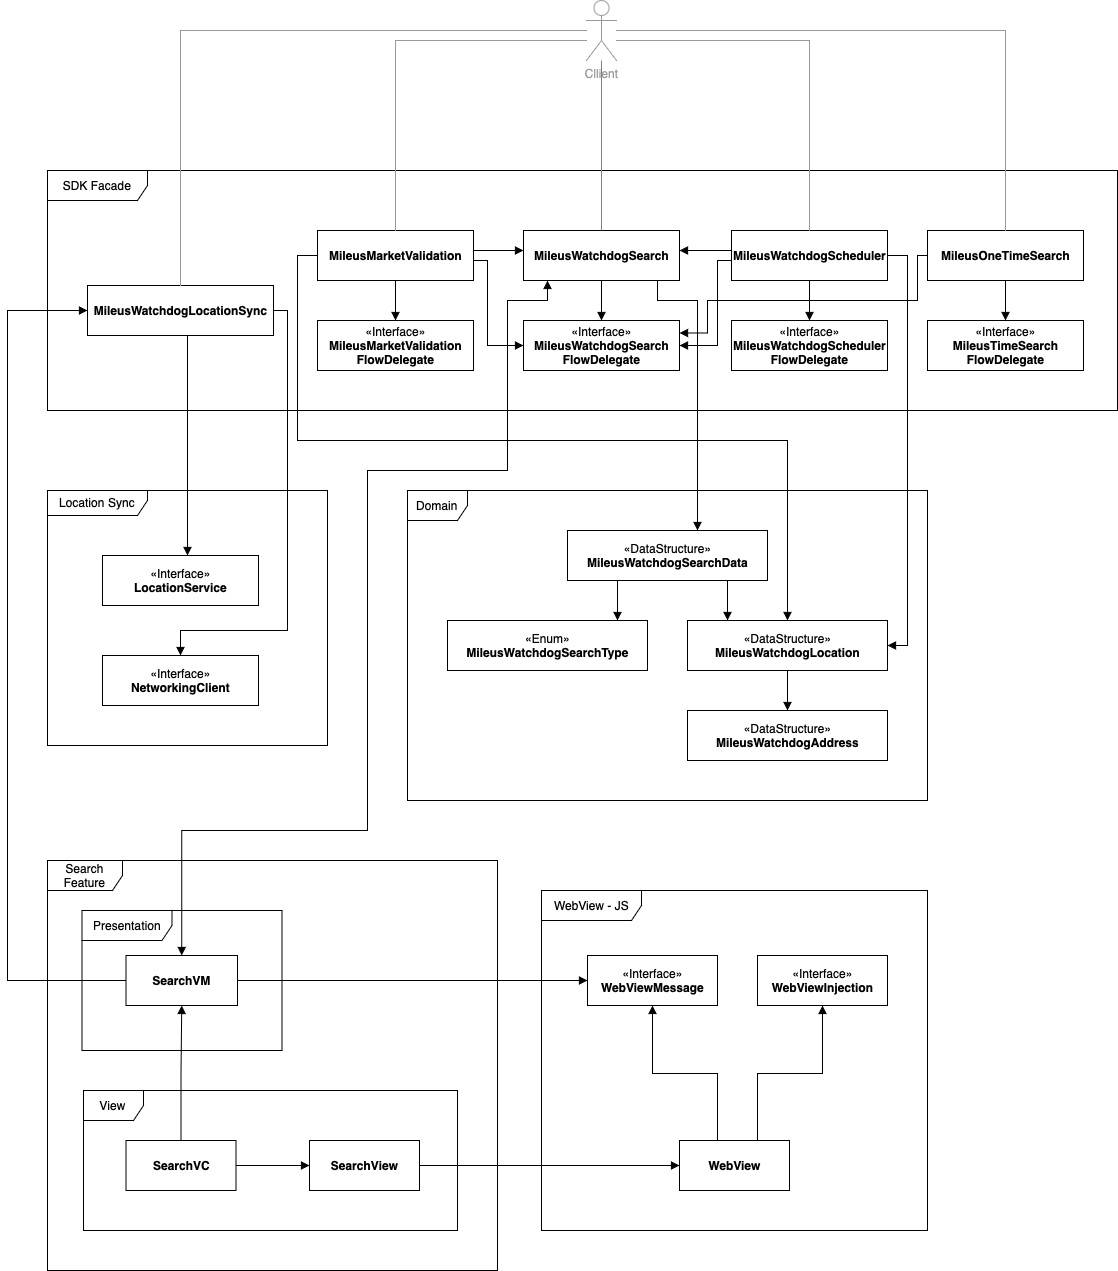

The diagram above was exported from draw.io. Its source (the exported page's mxGraphModel, read from the mxfile embedded in the PNG):
<mxGraphModel dx="3207" dy="2477" grid="1" gridSize="10" guides="1" tooltips="1" connect="1" arrows="1" fold="1" page="1" pageScale="1" pageWidth="827" pageHeight="1169" math="0" shadow="0">
  <root>
    <mxCell id="0" />
    <mxCell id="1" parent="0" />
    <mxCell id="9AiCBzjzPUEUPZ4vq1QK-59" value="Location Sync" style="shape=umlFrame;whiteSpace=wrap;html=1;strokeColor=#000000;width=100;height=25;" parent="1" vertex="1">
      <mxGeometry x="-430" y="190" width="280" height="255" as="geometry" />
    </mxCell>
    <mxCell id="9AiCBzjzPUEUPZ4vq1QK-24" value="Domain" style="shape=umlFrame;whiteSpace=wrap;html=1;" parent="1" vertex="1">
      <mxGeometry x="-70" y="190" width="520" height="310" as="geometry" />
    </mxCell>
    <mxCell id="9AiCBzjzPUEUPZ4vq1QK-49" value="Search Feature" style="shape=umlFrame;whiteSpace=wrap;html=1;width=75;height=30;" parent="1" vertex="1">
      <mxGeometry x="-430" y="560" width="450" height="410" as="geometry" />
    </mxCell>
    <mxCell id="9AiCBzjzPUEUPZ4vq1QK-13" value="SDK Facade" style="shape=umlFrame;whiteSpace=wrap;html=1;width=100;height=30;" parent="1" vertex="1">
      <mxGeometry x="-430" y="-130" width="1070" height="240" as="geometry" />
    </mxCell>
    <mxCell id="9AiCBzjzPUEUPZ4vq1QK-4" value="View" style="shape=umlFrame;whiteSpace=wrap;html=1;" parent="1" vertex="1">
      <mxGeometry x="-394" y="790" width="374" height="140" as="geometry" />
    </mxCell>
    <mxCell id="9AiCBzjzPUEUPZ4vq1QK-3" value="" style="edgeStyle=orthogonalEdgeStyle;rounded=0;orthogonalLoop=1;jettySize=auto;html=1;endArrow=block;endFill=1;" parent="1" source="9AiCBzjzPUEUPZ4vq1QK-1" target="9AiCBzjzPUEUPZ4vq1QK-2" edge="1">
      <mxGeometry relative="1" as="geometry" />
    </mxCell>
    <mxCell id="9AiCBzjzPUEUPZ4vq1QK-12" value="" style="edgeStyle=orthogonalEdgeStyle;rounded=0;orthogonalLoop=1;jettySize=auto;html=1;endArrow=block;endFill=1;" parent="1" source="9AiCBzjzPUEUPZ4vq1QK-1" target="9AiCBzjzPUEUPZ4vq1QK-11" edge="1">
      <mxGeometry relative="1" as="geometry" />
    </mxCell>
    <mxCell id="9AiCBzjzPUEUPZ4vq1QK-1" value="&lt;b&gt;SearchVC&lt;/b&gt;" style="html=1;" parent="1" vertex="1">
      <mxGeometry x="-351.5" y="840" width="110" height="50" as="geometry" />
    </mxCell>
    <mxCell id="9AiCBzjzPUEUPZ4vq1QK-64" style="edgeStyle=orthogonalEdgeStyle;rounded=0;orthogonalLoop=1;jettySize=auto;html=1;endArrow=block;endFill=1;strokeColor=#000000;" parent="1" source="9AiCBzjzPUEUPZ4vq1QK-2" target="9AiCBzjzPUEUPZ4vq1QK-63" edge="1">
      <mxGeometry relative="1" as="geometry" />
    </mxCell>
    <mxCell id="9AiCBzjzPUEUPZ4vq1QK-2" value="&lt;b&gt;SearchView&lt;/b&gt;" style="html=1;" parent="1" vertex="1">
      <mxGeometry x="-168" y="840" width="110" height="50" as="geometry" />
    </mxCell>
    <mxCell id="9AiCBzjzPUEUPZ4vq1QK-5" value="Presentation" style="shape=umlFrame;whiteSpace=wrap;html=1;width=90;height=30;" parent="1" vertex="1">
      <mxGeometry x="-395.5" y="610" width="200" height="140" as="geometry" />
    </mxCell>
    <mxCell id="9AiCBzjzPUEUPZ4vq1QK-16" value="" style="edgeStyle=orthogonalEdgeStyle;rounded=0;orthogonalLoop=1;jettySize=auto;html=1;endArrow=block;endFill=1;startArrow=block;startFill=1;" parent="1" source="9AiCBzjzPUEUPZ4vq1QK-11" target="9AiCBzjzPUEUPZ4vq1QK-15" edge="1">
      <mxGeometry relative="1" as="geometry">
        <Array as="points">
          <mxPoint x="-296" y="530" />
          <mxPoint x="-110" y="530" />
          <mxPoint x="-110" y="170" />
          <mxPoint x="30" y="170" />
          <mxPoint x="30" />
          <mxPoint x="70" />
        </Array>
      </mxGeometry>
    </mxCell>
    <mxCell id="9AiCBzjzPUEUPZ4vq1QK-67" style="edgeStyle=orthogonalEdgeStyle;rounded=0;orthogonalLoop=1;jettySize=auto;html=1;endArrow=block;endFill=1;strokeColor=#000000;" parent="1" source="9AiCBzjzPUEUPZ4vq1QK-11" target="9AiCBzjzPUEUPZ4vq1QK-23" edge="1">
      <mxGeometry relative="1" as="geometry">
        <Array as="points">
          <mxPoint x="-470" y="680" />
          <mxPoint x="-470" y="10" />
        </Array>
      </mxGeometry>
    </mxCell>
    <mxCell id="9AiCBzjzPUEUPZ4vq1QK-68" style="edgeStyle=orthogonalEdgeStyle;rounded=0;orthogonalLoop=1;jettySize=auto;html=1;endArrow=block;endFill=1;strokeColor=#000000;" parent="1" source="9AiCBzjzPUEUPZ4vq1QK-11" target="9AiCBzjzPUEUPZ4vq1QK-65" edge="1">
      <mxGeometry relative="1" as="geometry" />
    </mxCell>
    <mxCell id="9AiCBzjzPUEUPZ4vq1QK-11" value="&lt;b&gt;SearchVM&lt;/b&gt;" style="html=1;" parent="1" vertex="1">
      <mxGeometry x="-351.5" y="655" width="111.5" height="50" as="geometry" />
    </mxCell>
    <mxCell id="9AiCBzjzPUEUPZ4vq1QK-38" style="edgeStyle=orthogonalEdgeStyle;rounded=0;orthogonalLoop=1;jettySize=auto;html=1;endArrow=block;endFill=1;" parent="1" source="9AiCBzjzPUEUPZ4vq1QK-15" target="9AiCBzjzPUEUPZ4vq1QK-37" edge="1">
      <mxGeometry relative="1" as="geometry">
        <Array as="points">
          <mxPoint x="124" y="-10" />
          <mxPoint x="124" y="-10" />
        </Array>
      </mxGeometry>
    </mxCell>
    <mxCell id="9AiCBzjzPUEUPZ4vq1QK-52" style="edgeStyle=orthogonalEdgeStyle;rounded=0;orthogonalLoop=1;jettySize=auto;html=1;endArrow=block;endFill=1;strokeColor=#000000;" parent="1" source="9AiCBzjzPUEUPZ4vq1QK-15" target="9AiCBzjzPUEUPZ4vq1QK-26" edge="1">
      <mxGeometry relative="1" as="geometry">
        <Array as="points">
          <mxPoint x="180" />
          <mxPoint x="220" />
        </Array>
      </mxGeometry>
    </mxCell>
    <mxCell id="9AiCBzjzPUEUPZ4vq1QK-15" value="&lt;b&gt;MileusWatchdogSearch&lt;/b&gt;" style="html=1;" parent="1" vertex="1">
      <mxGeometry x="46" y="-70" width="156" height="50" as="geometry" />
    </mxCell>
    <mxCell id="9AiCBzjzPUEUPZ4vq1QK-19" style="edgeStyle=orthogonalEdgeStyle;rounded=0;orthogonalLoop=1;jettySize=auto;html=1;endArrow=block;endFill=1;" parent="1" source="9AiCBzjzPUEUPZ4vq1QK-17" target="9AiCBzjzPUEUPZ4vq1QK-15" edge="1">
      <mxGeometry relative="1" as="geometry">
        <Array as="points">
          <mxPoint x="30" y="-50" />
          <mxPoint x="30" y="-50" />
        </Array>
      </mxGeometry>
    </mxCell>
    <mxCell id="9AiCBzjzPUEUPZ4vq1QK-36" style="edgeStyle=orthogonalEdgeStyle;rounded=0;orthogonalLoop=1;jettySize=auto;html=1;endArrow=block;endFill=1;" parent="1" source="9AiCBzjzPUEUPZ4vq1QK-17" target="9AiCBzjzPUEUPZ4vq1QK-35" edge="1">
      <mxGeometry relative="1" as="geometry">
        <Array as="points">
          <mxPoint x="-82" />
          <mxPoint x="-82" />
        </Array>
      </mxGeometry>
    </mxCell>
    <mxCell id="9AiCBzjzPUEUPZ4vq1QK-42" style="edgeStyle=orthogonalEdgeStyle;rounded=0;orthogonalLoop=1;jettySize=auto;html=1;endArrow=block;endFill=1;" parent="1" source="9AiCBzjzPUEUPZ4vq1QK-17" target="9AiCBzjzPUEUPZ4vq1QK-37" edge="1">
      <mxGeometry relative="1" as="geometry">
        <Array as="points">
          <mxPoint x="10" y="-40" />
          <mxPoint x="10" y="45" />
        </Array>
      </mxGeometry>
    </mxCell>
    <mxCell id="9AiCBzjzPUEUPZ4vq1QK-53" style="edgeStyle=orthogonalEdgeStyle;rounded=0;orthogonalLoop=1;jettySize=auto;html=1;endArrow=block;endFill=1;strokeColor=#000000;" parent="1" source="9AiCBzjzPUEUPZ4vq1QK-17" target="9AiCBzjzPUEUPZ4vq1QK-28" edge="1">
      <mxGeometry relative="1" as="geometry">
        <Array as="points">
          <mxPoint x="-180" y="-45" />
          <mxPoint x="-180" y="140" />
          <mxPoint x="310" y="140" />
        </Array>
      </mxGeometry>
    </mxCell>
    <mxCell id="9AiCBzjzPUEUPZ4vq1QK-17" value="&lt;b&gt;MileusMarketValidation&lt;/b&gt;" style="html=1;" parent="1" vertex="1">
      <mxGeometry x="-160" y="-70" width="156" height="50" as="geometry" />
    </mxCell>
    <mxCell id="9AiCBzjzPUEUPZ4vq1QK-22" style="edgeStyle=orthogonalEdgeStyle;rounded=0;orthogonalLoop=1;jettySize=auto;html=1;endArrow=block;endFill=1;" parent="1" source="9AiCBzjzPUEUPZ4vq1QK-20" target="9AiCBzjzPUEUPZ4vq1QK-15" edge="1">
      <mxGeometry relative="1" as="geometry">
        <Array as="points">
          <mxPoint x="230" y="-50" />
          <mxPoint x="230" y="-50" />
        </Array>
      </mxGeometry>
    </mxCell>
    <mxCell id="9AiCBzjzPUEUPZ4vq1QK-40" style="edgeStyle=orthogonalEdgeStyle;rounded=0;orthogonalLoop=1;jettySize=auto;html=1;endArrow=block;endFill=1;" parent="1" source="9AiCBzjzPUEUPZ4vq1QK-20" target="9AiCBzjzPUEUPZ4vq1QK-39" edge="1">
      <mxGeometry relative="1" as="geometry">
        <Array as="points">
          <mxPoint x="332" />
          <mxPoint x="332" />
        </Array>
      </mxGeometry>
    </mxCell>
    <mxCell id="9AiCBzjzPUEUPZ4vq1QK-43" style="edgeStyle=orthogonalEdgeStyle;rounded=0;orthogonalLoop=1;jettySize=auto;html=1;endArrow=block;endFill=1;" parent="1" source="9AiCBzjzPUEUPZ4vq1QK-20" target="9AiCBzjzPUEUPZ4vq1QK-37" edge="1">
      <mxGeometry relative="1" as="geometry">
        <Array as="points">
          <mxPoint x="240" y="-40" />
          <mxPoint x="240" y="45" />
        </Array>
      </mxGeometry>
    </mxCell>
    <mxCell id="9AiCBzjzPUEUPZ4vq1QK-54" style="edgeStyle=orthogonalEdgeStyle;rounded=0;orthogonalLoop=1;jettySize=auto;html=1;endArrow=block;endFill=1;strokeColor=#000000;" parent="1" source="9AiCBzjzPUEUPZ4vq1QK-20" target="9AiCBzjzPUEUPZ4vq1QK-28" edge="1">
      <mxGeometry relative="1" as="geometry">
        <Array as="points">
          <mxPoint x="430" y="-45" />
          <mxPoint x="430" y="345" />
        </Array>
      </mxGeometry>
    </mxCell>
    <mxCell id="9AiCBzjzPUEUPZ4vq1QK-20" value="&lt;b&gt;MileusWatchdogScheduler&lt;/b&gt;" style="html=1;" parent="1" vertex="1">
      <mxGeometry x="254" y="-70" width="156" height="50" as="geometry" />
    </mxCell>
    <mxCell id="9AiCBzjzPUEUPZ4vq1QK-56" style="edgeStyle=orthogonalEdgeStyle;rounded=0;orthogonalLoop=1;jettySize=auto;html=1;endArrow=block;endFill=1;strokeColor=#000000;" parent="1" source="9AiCBzjzPUEUPZ4vq1QK-23" target="9AiCBzjzPUEUPZ4vq1QK-55" edge="1">
      <mxGeometry relative="1" as="geometry">
        <Array as="points">
          <mxPoint x="-290" y="130" />
          <mxPoint x="-290" y="130" />
        </Array>
      </mxGeometry>
    </mxCell>
    <mxCell id="9AiCBzjzPUEUPZ4vq1QK-23" value="&lt;b&gt;MileusWatchdogLocationSync&lt;/b&gt;" style="html=1;" parent="1" vertex="1">
      <mxGeometry x="-390" y="-15" width="186" height="50" as="geometry" />
    </mxCell>
    <mxCell id="9AiCBzjzPUEUPZ4vq1QK-33" style="edgeStyle=orthogonalEdgeStyle;rounded=0;orthogonalLoop=1;jettySize=auto;html=1;endArrow=block;endFill=1;" parent="1" source="9AiCBzjzPUEUPZ4vq1QK-26" target="9AiCBzjzPUEUPZ4vq1QK-27" edge="1">
      <mxGeometry relative="1" as="geometry">
        <Array as="points">
          <mxPoint x="140" y="300" />
          <mxPoint x="140" y="300" />
        </Array>
      </mxGeometry>
    </mxCell>
    <mxCell id="9AiCBzjzPUEUPZ4vq1QK-34" style="edgeStyle=orthogonalEdgeStyle;rounded=0;orthogonalLoop=1;jettySize=auto;html=1;endArrow=block;endFill=1;" parent="1" source="9AiCBzjzPUEUPZ4vq1QK-26" target="9AiCBzjzPUEUPZ4vq1QK-28" edge="1">
      <mxGeometry relative="1" as="geometry">
        <Array as="points">
          <mxPoint x="250" y="300" />
          <mxPoint x="250" y="300" />
        </Array>
      </mxGeometry>
    </mxCell>
    <mxCell id="9AiCBzjzPUEUPZ4vq1QK-26" value="«DataStructure»&lt;br&gt;&lt;b&gt;MileusWatchdogSearchData&lt;/b&gt;" style="html=1;" parent="1" vertex="1">
      <mxGeometry x="90" y="230" width="200" height="50" as="geometry" />
    </mxCell>
    <mxCell id="9AiCBzjzPUEUPZ4vq1QK-27" value="«Enum»&lt;br&gt;&lt;b&gt;MileusWatchdogSearchType&lt;/b&gt;" style="html=1;" parent="1" vertex="1">
      <mxGeometry x="-30" y="320" width="200" height="50" as="geometry" />
    </mxCell>
    <mxCell id="9AiCBzjzPUEUPZ4vq1QK-30" style="edgeStyle=orthogonalEdgeStyle;rounded=0;orthogonalLoop=1;jettySize=auto;html=1;endArrow=block;endFill=1;" parent="1" source="9AiCBzjzPUEUPZ4vq1QK-28" target="9AiCBzjzPUEUPZ4vq1QK-29" edge="1">
      <mxGeometry relative="1" as="geometry" />
    </mxCell>
    <mxCell id="9AiCBzjzPUEUPZ4vq1QK-28" value="«DataStructure»&lt;br&gt;&lt;b&gt;MileusWatchdogLocation&lt;/b&gt;" style="html=1;" parent="1" vertex="1">
      <mxGeometry x="210" y="320" width="200" height="50" as="geometry" />
    </mxCell>
    <mxCell id="9AiCBzjzPUEUPZ4vq1QK-29" value="«DataStructure»&lt;br&gt;&lt;b&gt;MileusWatchdogAddress&lt;/b&gt;" style="html=1;" parent="1" vertex="1">
      <mxGeometry x="210" y="410" width="200" height="50" as="geometry" />
    </mxCell>
    <mxCell id="9AiCBzjzPUEUPZ4vq1QK-35" value="«Interface»&lt;b&gt;&lt;br&gt;MileusMarketValidation&lt;br&gt;FlowDelegate&lt;/b&gt;" style="html=1;" parent="1" vertex="1">
      <mxGeometry x="-160" y="20" width="156" height="50" as="geometry" />
    </mxCell>
    <mxCell id="9AiCBzjzPUEUPZ4vq1QK-37" value="«Interface»&lt;b&gt;&lt;br&gt;MileusWatchdogSearch&lt;br&gt;FlowDelegate&lt;/b&gt;" style="html=1;" parent="1" vertex="1">
      <mxGeometry x="46" y="20" width="156" height="50" as="geometry" />
    </mxCell>
    <mxCell id="9AiCBzjzPUEUPZ4vq1QK-39" value="«Interface»&lt;b&gt;&lt;br&gt;MileusWatchdogScheduler&lt;br&gt;FlowDelegate&lt;/b&gt;" style="html=1;" parent="1" vertex="1">
      <mxGeometry x="254" y="20" width="156" height="50" as="geometry" />
    </mxCell>
    <mxCell id="9AiCBzjzPUEUPZ4vq1QK-45" style="edgeStyle=orthogonalEdgeStyle;rounded=0;orthogonalLoop=1;jettySize=auto;html=1;endArrow=none;endFill=0;strokeColor=#999999;" parent="1" source="9AiCBzjzPUEUPZ4vq1QK-44" target="9AiCBzjzPUEUPZ4vq1QK-17" edge="1">
      <mxGeometry relative="1" as="geometry">
        <Array as="points">
          <mxPoint x="-82" y="-260" />
        </Array>
      </mxGeometry>
    </mxCell>
    <mxCell id="9AiCBzjzPUEUPZ4vq1QK-46" value="" style="edgeStyle=orthogonalEdgeStyle;rounded=0;orthogonalLoop=1;jettySize=auto;html=1;endArrow=none;endFill=0;strokeColor=#808080;" parent="1" source="9AiCBzjzPUEUPZ4vq1QK-44" target="9AiCBzjzPUEUPZ4vq1QK-15" edge="1">
      <mxGeometry relative="1" as="geometry">
        <mxPoint x="124" y="-190" as="sourcePoint" />
        <mxPoint x="110" y="-50" as="targetPoint" />
        <Array as="points" />
      </mxGeometry>
    </mxCell>
    <mxCell id="9AiCBzjzPUEUPZ4vq1QK-47" style="edgeStyle=orthogonalEdgeStyle;rounded=0;orthogonalLoop=1;jettySize=auto;html=1;endArrow=none;endFill=0;strokeColor=#999999;" parent="1" source="9AiCBzjzPUEUPZ4vq1QK-44" target="9AiCBzjzPUEUPZ4vq1QK-20" edge="1">
      <mxGeometry relative="1" as="geometry">
        <Array as="points">
          <mxPoint x="332" y="-260" />
        </Array>
      </mxGeometry>
    </mxCell>
    <mxCell id="9AiCBzjzPUEUPZ4vq1QK-48" style="edgeStyle=orthogonalEdgeStyle;rounded=0;orthogonalLoop=1;jettySize=auto;html=1;endArrow=none;endFill=0;strokeColor=#999999;" parent="1" source="9AiCBzjzPUEUPZ4vq1QK-44" target="9AiCBzjzPUEUPZ4vq1QK-23" edge="1">
      <mxGeometry relative="1" as="geometry">
        <Array as="points">
          <mxPoint x="-297" y="-270" />
        </Array>
      </mxGeometry>
    </mxCell>
    <mxCell id="9AiCBzjzPUEUPZ4vq1QK-44" value="&lt;font color=&quot;#999999&quot;&gt;Cllient&lt;/font&gt;" style="shape=umlActor;verticalLabelPosition=bottom;verticalAlign=top;html=1;strokeColor=#999999;" parent="1" vertex="1">
      <mxGeometry x="109" y="-300" width="30" height="60" as="geometry" />
    </mxCell>
    <mxCell id="9AiCBzjzPUEUPZ4vq1QK-57" value="«Interface»&lt;br&gt;&lt;b&gt;NetworkingClient&lt;/b&gt;" style="html=1;" parent="1" vertex="1">
      <mxGeometry x="-375" y="355" width="156" height="50" as="geometry" />
    </mxCell>
    <mxCell id="9AiCBzjzPUEUPZ4vq1QK-55" value="«Interface»&lt;br&gt;&lt;b&gt;LocationService&lt;/b&gt;" style="html=1;" parent="1" vertex="1">
      <mxGeometry x="-375" y="255" width="156" height="50" as="geometry" />
    </mxCell>
    <mxCell id="9AiCBzjzPUEUPZ4vq1QK-60" value="" style="edgeStyle=orthogonalEdgeStyle;rounded=0;orthogonalLoop=1;jettySize=auto;html=1;endArrow=block;endFill=1;strokeColor=#000000;" parent="1" source="9AiCBzjzPUEUPZ4vq1QK-23" target="9AiCBzjzPUEUPZ4vq1QK-57" edge="1">
      <mxGeometry relative="1" as="geometry">
        <mxPoint x="-297" y="35" as="sourcePoint" />
        <mxPoint x="-290" y="330" as="targetPoint" />
        <Array as="points">
          <mxPoint x="-190" y="10" />
          <mxPoint x="-190" y="330" />
          <mxPoint x="-297" y="330" />
        </Array>
      </mxGeometry>
    </mxCell>
    <mxCell id="9AiCBzjzPUEUPZ4vq1QK-61" value="WebView - JS" style="shape=umlFrame;whiteSpace=wrap;html=1;strokeColor=#000000;width=100;height=30;" parent="1" vertex="1">
      <mxGeometry x="64" y="590" width="386" height="340" as="geometry" />
    </mxCell>
    <mxCell id="9AiCBzjzPUEUPZ4vq1QK-69" style="edgeStyle=orthogonalEdgeStyle;rounded=0;orthogonalLoop=1;jettySize=auto;html=1;endArrow=block;endFill=1;strokeColor=#000000;" parent="1" source="9AiCBzjzPUEUPZ4vq1QK-63" target="9AiCBzjzPUEUPZ4vq1QK-65" edge="1">
      <mxGeometry relative="1" as="geometry">
        <Array as="points">
          <mxPoint x="240" y="773" />
          <mxPoint x="175" y="773" />
        </Array>
      </mxGeometry>
    </mxCell>
    <mxCell id="9AiCBzjzPUEUPZ4vq1QK-72" style="edgeStyle=orthogonalEdgeStyle;rounded=0;orthogonalLoop=1;jettySize=auto;html=1;endArrow=block;endFill=1;strokeColor=#000000;" parent="1" source="9AiCBzjzPUEUPZ4vq1QK-63" target="9AiCBzjzPUEUPZ4vq1QK-66" edge="1">
      <mxGeometry relative="1" as="geometry">
        <Array as="points">
          <mxPoint x="280" y="773" />
          <mxPoint x="345" y="773" />
        </Array>
      </mxGeometry>
    </mxCell>
    <mxCell id="9AiCBzjzPUEUPZ4vq1QK-63" value="&lt;b&gt;WebView&lt;/b&gt;" style="html=1;" parent="1" vertex="1">
      <mxGeometry x="202" y="840" width="110" height="50" as="geometry" />
    </mxCell>
    <mxCell id="9AiCBzjzPUEUPZ4vq1QK-65" value="«Interface»&lt;br&gt;&lt;b&gt;WebViewMessage&lt;/b&gt;" style="html=1;" parent="1" vertex="1">
      <mxGeometry x="110" y="655" width="130" height="50" as="geometry" />
    </mxCell>
    <mxCell id="9AiCBzjzPUEUPZ4vq1QK-66" value="«Interface»&lt;br&gt;&lt;b&gt;WebViewInjection&lt;/b&gt;" style="html=1;" parent="1" vertex="1">
      <mxGeometry x="280" y="655" width="130" height="50" as="geometry" />
    </mxCell>
    <mxCell id="szDokSOFLUsDp8EB20-3-5" style="edgeStyle=orthogonalEdgeStyle;rounded=0;orthogonalLoop=1;jettySize=auto;html=1;entryX=1;entryY=0.25;entryDx=0;entryDy=0;endArrow=block;endFill=1;" parent="1" source="szDokSOFLUsDp8EB20-3-1" target="9AiCBzjzPUEUPZ4vq1QK-37" edge="1">
      <mxGeometry relative="1" as="geometry">
        <Array as="points">
          <mxPoint x="440" y="-45" />
          <mxPoint x="440" />
          <mxPoint x="230" />
          <mxPoint x="230" y="32" />
        </Array>
      </mxGeometry>
    </mxCell>
    <mxCell id="szDokSOFLUsDp8EB20-3-8" style="edgeStyle=orthogonalEdgeStyle;rounded=0;orthogonalLoop=1;jettySize=auto;html=1;entryX=0.5;entryY=0;entryDx=0;entryDy=0;endArrow=block;endFill=1;" parent="1" source="szDokSOFLUsDp8EB20-3-1" target="szDokSOFLUsDp8EB20-3-3" edge="1">
      <mxGeometry relative="1" as="geometry" />
    </mxCell>
    <mxCell id="szDokSOFLUsDp8EB20-3-1" value="&lt;b&gt;MileusOneTimeSearch&lt;/b&gt;" style="html=1;" parent="1" vertex="1">
      <mxGeometry x="450" y="-70" width="156" height="50" as="geometry" />
    </mxCell>
    <mxCell id="szDokSOFLUsDp8EB20-3-3" value="«Interface»&lt;b&gt;&lt;br&gt;MileusTimeSearch&lt;br&gt;FlowDelegate&lt;/b&gt;" style="html=1;" parent="1" vertex="1">
      <mxGeometry x="450" y="20" width="156" height="50" as="geometry" />
    </mxCell>
    <mxCell id="szDokSOFLUsDp8EB20-3-7" style="edgeStyle=orthogonalEdgeStyle;rounded=0;orthogonalLoop=1;jettySize=auto;html=1;endArrow=none;endFill=0;strokeColor=#999999;" parent="1" target="szDokSOFLUsDp8EB20-3-1" edge="1">
      <mxGeometry relative="1" as="geometry">
        <Array as="points">
          <mxPoint x="528" y="-270" />
        </Array>
        <mxPoint x="138.99999999999977" y="-270" as="sourcePoint" />
        <mxPoint x="332.0000000000002" y="-80" as="targetPoint" />
      </mxGeometry>
    </mxCell>
  </root>
</mxGraphModel>